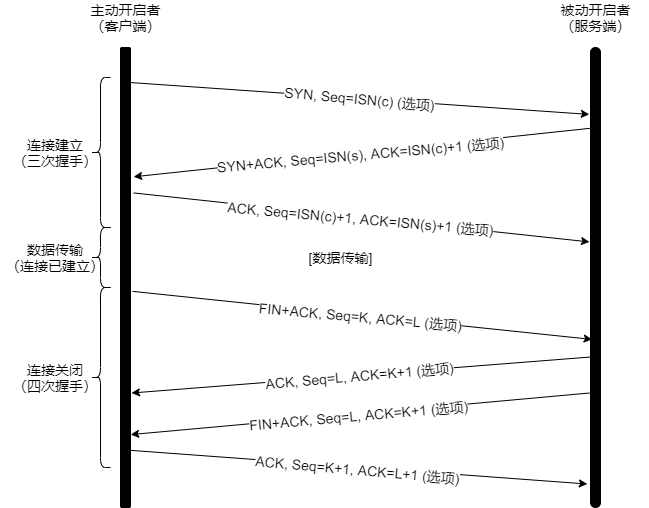

The diagram above was exported from draw.io. Its source (the exported page's mxGraphModel, read from the mxfile embedded in the PNG):
<mxGraphModel dx="1038" dy="585" grid="1" gridSize="10" guides="1" tooltips="1" connect="1" arrows="1" fold="1" page="1" pageScale="1" pageWidth="827" pageHeight="1169" math="0" shadow="0">
  <root>
    <mxCell id="0" />
    <mxCell id="1" parent="0" />
    <mxCell id="ux2OTIB_HdqPf90YO1EQ-1" value="" style="rounded=1;whiteSpace=wrap;html=1;fillColor=#000000;perimeterSpacing=1;" parent="1" vertex="1">
      <mxGeometry x="170" y="170" width="10" height="460" as="geometry" />
    </mxCell>
    <mxCell id="ux2OTIB_HdqPf90YO1EQ-2" value="主动开启者&lt;br style=&quot;font-size: 14px;&quot;&gt;（客户端）" style="text;html=1;strokeColor=none;fillColor=none;align=center;verticalAlign=middle;whiteSpace=wrap;rounded=0;fontSize=14;" parent="1" vertex="1">
      <mxGeometry x="122.5" y="130" width="105" height="20" as="geometry" />
    </mxCell>
    <mxCell id="ux2OTIB_HdqPf90YO1EQ-3" value="" style="rounded=1;whiteSpace=wrap;html=1;fillColor=#000000;perimeterSpacing=1;arcSize=50;" parent="1" vertex="1">
      <mxGeometry x="640" y="170" width="10" height="460" as="geometry" />
    </mxCell>
    <mxCell id="ux2OTIB_HdqPf90YO1EQ-4" value="被动开启者&lt;br style=&quot;font-size: 14px&quot;&gt;（服务端）" style="text;html=1;strokeColor=none;fillColor=none;align=center;verticalAlign=middle;whiteSpace=wrap;rounded=0;fontSize=14;" parent="1" vertex="1">
      <mxGeometry x="592.5" y="130" width="105" height="20" as="geometry" />
    </mxCell>
    <mxCell id="ux2OTIB_HdqPf90YO1EQ-5" value="" style="endArrow=classic;html=1;fontSize=14;exitX=0.917;exitY=0.078;exitDx=0;exitDy=0;exitPerimeter=0;entryX=-0.017;entryY=0.147;entryDx=0;entryDy=0;entryPerimeter=0;" parent="1" source="ux2OTIB_HdqPf90YO1EQ-1" target="ux2OTIB_HdqPf90YO1EQ-3" edge="1">
      <mxGeometry width="50" height="50" relative="1" as="geometry">
        <mxPoint x="220" y="260" as="sourcePoint" />
        <mxPoint x="270" y="210" as="targetPoint" />
      </mxGeometry>
    </mxCell>
    <mxCell id="ux2OTIB_HdqPf90YO1EQ-6" value="SYN, Seq=ISN(c) (选项)" style="edgeLabel;html=1;align=center;verticalAlign=middle;resizable=0;points=[];fontSize=14;rotation=5;" parent="ux2OTIB_HdqPf90YO1EQ-5" vertex="1" connectable="0">
      <mxGeometry x="-0.1946" y="-3" relative="1" as="geometry">
        <mxPoint x="44" as="offset" />
      </mxGeometry>
    </mxCell>
    <mxCell id="ux2OTIB_HdqPf90YO1EQ-7" value="" style="endArrow=classic;html=1;fontSize=14;entryX=1.183;entryY=0.282;entryDx=0;entryDy=0;entryPerimeter=0;exitX=0.083;exitY=0.177;exitDx=0;exitDy=0;exitPerimeter=0;" parent="1" target="ux2OTIB_HdqPf90YO1EQ-1" edge="1" source="ux2OTIB_HdqPf90YO1EQ-3">
      <mxGeometry width="50" height="50" relative="1" as="geometry">
        <mxPoint x="669" y="250" as="sourcePoint" />
        <mxPoint x="175" y="300" as="targetPoint" />
      </mxGeometry>
    </mxCell>
    <mxCell id="ux2OTIB_HdqPf90YO1EQ-8" value="SYN+ACK, Seq=ISN(s), ACK=ISN(c)+1 (选项)" style="edgeLabel;html=1;align=center;verticalAlign=middle;resizable=0;points=[];fontSize=14;horizontal=1;rotation=-5;" parent="ux2OTIB_HdqPf90YO1EQ-7" vertex="1" connectable="0">
      <mxGeometry x="0.2801" y="1" relative="1" as="geometry">
        <mxPoint x="62" y="-6" as="offset" />
      </mxGeometry>
    </mxCell>
    <mxCell id="ux2OTIB_HdqPf90YO1EQ-13" value="" style="endArrow=classic;html=1;fontSize=14;exitX=1.183;exitY=0.317;exitDx=0;exitDy=0;exitPerimeter=0;entryX=0;entryY=0.423;entryDx=0;entryDy=0;entryPerimeter=0;" parent="1" source="ux2OTIB_HdqPf90YO1EQ-1" target="ux2OTIB_HdqPf90YO1EQ-3" edge="1">
      <mxGeometry width="50" height="50" relative="1" as="geometry">
        <mxPoint x="210" y="330" as="sourcePoint" />
        <mxPoint x="660" y="360" as="targetPoint" />
      </mxGeometry>
    </mxCell>
    <mxCell id="ux2OTIB_HdqPf90YO1EQ-14" value="ACK, Seq=ISN(c)+1, ACK=ISN(s)+1 (选项)" style="edgeLabel;html=1;align=center;verticalAlign=middle;resizable=0;points=[];fontSize=14;rotation=5;" parent="ux2OTIB_HdqPf90YO1EQ-13" vertex="1" connectable="0">
      <mxGeometry x="-0.1946" y="-3" relative="1" as="geometry">
        <mxPoint x="43" y="2" as="offset" />
      </mxGeometry>
    </mxCell>
    <mxCell id="ux2OTIB_HdqPf90YO1EQ-17" value="" style="shape=curlyBracket;whiteSpace=wrap;html=1;rounded=1;fontSize=14;fillColor=#000000;verticalAlign=middle;" parent="1" vertex="1">
      <mxGeometry x="140" y="200" width="20" height="150" as="geometry" />
    </mxCell>
    <mxCell id="ux2OTIB_HdqPf90YO1EQ-18" value="连接建立&lt;br&gt;（三次握手）" style="text;html=1;strokeColor=none;fillColor=none;align=center;verticalAlign=middle;whiteSpace=wrap;rounded=0;fontSize=14;" parent="1" vertex="1">
      <mxGeometry x="50" y="265" width="110" height="20" as="geometry" />
    </mxCell>
    <mxCell id="4Hlh63HODDED7IvQnN-B-2" value="" style="endArrow=classic;html=1;fontSize=14;entryX=0.217;entryY=0.634;entryDx=0;entryDy=0;entryPerimeter=0;exitX=1.083;exitY=0.53;exitDx=0;exitDy=0;exitPerimeter=0;" edge="1" parent="1" source="ux2OTIB_HdqPf90YO1EQ-1" target="ux2OTIB_HdqPf90YO1EQ-3">
      <mxGeometry width="50" height="50" relative="1" as="geometry">
        <mxPoint x="200" y="420" as="sourcePoint" />
        <mxPoint x="660" y="450" as="targetPoint" />
      </mxGeometry>
    </mxCell>
    <mxCell id="4Hlh63HODDED7IvQnN-B-3" value="FIN+ACK, Seq=K, ACK=L (选项)" style="edgeLabel;html=1;align=center;verticalAlign=middle;resizable=0;points=[];fontSize=14;rotation=5;" vertex="1" connectable="0" parent="4Hlh63HODDED7IvQnN-B-2">
      <mxGeometry x="-0.1946" y="-3" relative="1" as="geometry">
        <mxPoint x="43" y="2" as="offset" />
      </mxGeometry>
    </mxCell>
    <mxCell id="4Hlh63HODDED7IvQnN-B-4" value="" style="shape=curlyBracket;whiteSpace=wrap;html=1;rounded=1;" vertex="1" parent="1">
      <mxGeometry x="140" y="350" width="20" height="60" as="geometry" />
    </mxCell>
    <mxCell id="4Hlh63HODDED7IvQnN-B-7" value="数据传输&lt;br&gt;（连接已建立）" style="text;html=1;strokeColor=none;fillColor=none;align=center;verticalAlign=middle;whiteSpace=wrap;rounded=0;fontSize=14;" vertex="1" parent="1">
      <mxGeometry x="50" y="370" width="110" height="20" as="geometry" />
    </mxCell>
    <mxCell id="4Hlh63HODDED7IvQnN-B-11" value="" style="endArrow=classic;html=1;fontSize=14;entryX=1;entryY=0.75;entryDx=0;entryDy=0;exitX=0.133;exitY=0.635;exitDx=0;exitDy=0;exitPerimeter=0;" edge="1" parent="1" source="ux2OTIB_HdqPf90YO1EQ-3" target="ux2OTIB_HdqPf90YO1EQ-1">
      <mxGeometry width="50" height="50" relative="1" as="geometry">
        <mxPoint x="669" y="250" as="sourcePoint" />
        <mxPoint x="175" y="300" as="targetPoint" />
      </mxGeometry>
    </mxCell>
    <mxCell id="4Hlh63HODDED7IvQnN-B-12" value="ACK, Seq=L, ACK=K+1 (选项)" style="edgeLabel;html=1;align=center;verticalAlign=middle;resizable=0;points=[];fontSize=14;horizontal=1;rotation=-5;" vertex="1" connectable="0" parent="4Hlh63HODDED7IvQnN-B-11">
      <mxGeometry x="0.2801" y="1" relative="1" as="geometry">
        <mxPoint x="62" y="-6" as="offset" />
      </mxGeometry>
    </mxCell>
    <mxCell id="4Hlh63HODDED7IvQnN-B-15" value="" style="endArrow=classic;html=1;fontSize=14;entryX=0.933;entryY=0.84;entryDx=0;entryDy=0;entryPerimeter=0;exitX=0;exitY=0.75;exitDx=0;exitDy=0;" edge="1" parent="1" source="ux2OTIB_HdqPf90YO1EQ-3" target="ux2OTIB_HdqPf90YO1EQ-1">
      <mxGeometry width="50" height="50" relative="1" as="geometry">
        <mxPoint x="660" y="520" as="sourcePoint" />
        <mxPoint x="175" y="540" as="targetPoint" />
      </mxGeometry>
    </mxCell>
    <mxCell id="4Hlh63HODDED7IvQnN-B-16" value="FIN+ACK, Seq=L, ACK=K+1 (选项)" style="edgeLabel;html=1;align=center;verticalAlign=middle;resizable=0;points=[];fontSize=14;horizontal=1;rotation=-5;" vertex="1" connectable="0" parent="4Hlh63HODDED7IvQnN-B-15">
      <mxGeometry x="0.2801" y="1" relative="1" as="geometry">
        <mxPoint x="62" y="-6" as="offset" />
      </mxGeometry>
    </mxCell>
    <mxCell id="4Hlh63HODDED7IvQnN-B-17" value="" style="endArrow=classic;html=1;fontSize=14;exitX=0.867;exitY=0.874;exitDx=0;exitDy=0;exitPerimeter=0;entryX=-0.183;entryY=0.947;entryDx=0;entryDy=0;entryPerimeter=0;" edge="1" parent="1" source="ux2OTIB_HdqPf90YO1EQ-1" target="ux2OTIB_HdqPf90YO1EQ-3">
      <mxGeometry width="50" height="50" relative="1" as="geometry">
        <mxPoint x="200" y="420" as="sourcePoint" />
        <mxPoint x="630" y="600" as="targetPoint" />
      </mxGeometry>
    </mxCell>
    <mxCell id="4Hlh63HODDED7IvQnN-B-18" value="ACK, Seq=K+1, ACK=L+1 (选项)" style="edgeLabel;html=1;align=center;verticalAlign=middle;resizable=0;points=[];fontSize=14;rotation=5;" vertex="1" connectable="0" parent="4Hlh63HODDED7IvQnN-B-17">
      <mxGeometry x="-0.1946" y="-3" relative="1" as="geometry">
        <mxPoint x="43" y="2" as="offset" />
      </mxGeometry>
    </mxCell>
    <mxCell id="4Hlh63HODDED7IvQnN-B-19" value="连接关闭&lt;br&gt;（四次握手）" style="text;html=1;strokeColor=none;fillColor=none;align=center;verticalAlign=middle;whiteSpace=wrap;rounded=0;fontSize=14;" vertex="1" parent="1">
      <mxGeometry x="50" y="490" width="110" height="20" as="geometry" />
    </mxCell>
    <mxCell id="4Hlh63HODDED7IvQnN-B-20" value="" style="shape=curlyBracket;whiteSpace=wrap;html=1;rounded=1;" vertex="1" parent="1">
      <mxGeometry x="140" y="410" width="20" height="180" as="geometry" />
    </mxCell>
    <mxCell id="4Hlh63HODDED7IvQnN-B-25" value="&lt;span style=&quot;font-size: 14px&quot;&gt;[数据传输]&lt;/span&gt;" style="text;html=1;align=center;verticalAlign=middle;resizable=0;points=[];autosize=1;strokeColor=none;" vertex="1" parent="1">
      <mxGeometry x="350" y="370" width="80" height="20" as="geometry" />
    </mxCell>
  </root>
</mxGraphModel>